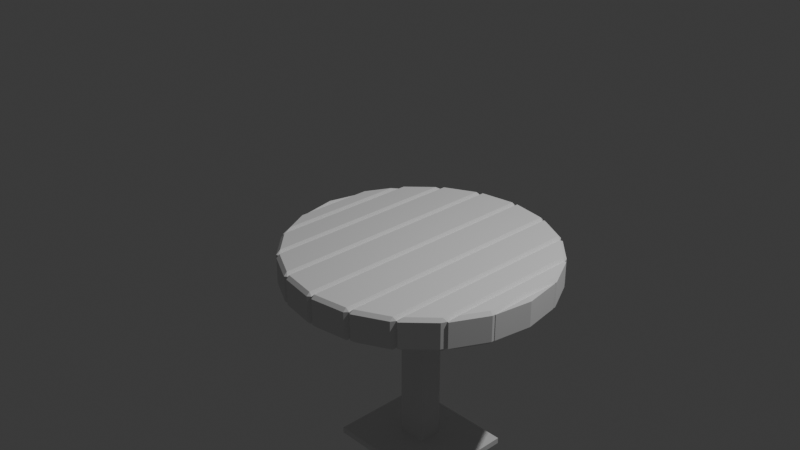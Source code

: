 # Source: mesaredonda.blend  (saved by Blender 4.3.34; exported with 4.5.12 LTS)
import bpy
from mathutils import Matrix  # noqa: F401  (used for matrix-valued properties, if any)

bpy.ops.wm.read_factory_settings(use_empty=True)
scene = bpy.context.scene
scene.name = 'Scene'

# ---- collections
col_collection = bpy.data.collections.new('Collection'); scene.collection.children.link(col_collection)

# ---- world
world_world = bpy.data.worlds.new('World'); scene.world = world_world
world_world.use_nodes = True; world_world.node_tree.nodes.clear()
_N = world_world.node_tree.nodes; _L = world_world.node_tree.links
n0 = _N.new('ShaderNodeOutputWorld'); n0.name = 'World Output'; n0.location = (300, 300)
n1 = _N.new('ShaderNodeBackground'); n1.name = 'Background'; n1.location = (10, 300)
n1.inputs[0].default_value = (0.05088, 0.05088, 0.05088, 1.0)
_L.new(n1.outputs[0], n0.inputs[0])
n0.is_active_output = True
world_world.color = (0.05088, 0.05088, 0.05088)
world_world.sun_shadow_jitter_overblur = 0.0

# ---- cameras
cam_camera = bpy.data.cameras.new('Camera')
cam_camera.clip_end = 100.0
cam_camera.ortho_scale = 7.314

# ---- lights
light_light = bpy.data.lights.new('Light', 'POINT')
light_light.energy = 1000.0
light_light.shadow_soft_size = 0.1

# ---- meshes
me_circle = bpy.data.meshes.new('Circle')
me_circle.from_pydata([(0.0, 1.0, 0.0), (-0.309, 0.9511, 0.0), (-0.5878, 0.809, 0.0), (-0.809, 0.5878, 0.0), (-0.9511, 0.309, 0.0), (-1.0, 0.0, 0.0), (-0.9511, -0.309, 0.0), (-0.809, -0.5878, 0.0), (-0.5878, -0.809, 0.0), (-0.309, -0.9511, 0.0), (0.0, -1.0, 0.0), (0.309, -0.9511, 0.0), (0.5878, -0.809, 0.0), (0.809, -0.5878, 0.0), (0.9511, -0.309, 0.0), (-0.309, 0.9511, 0.2398), (0.9511, 0.309, 0.0), (0.809, 0.5878, 0.0), (0.5878, 0.809, 0.0), (0.309, 0.9511, 0.0), (0.0, 1.0, 0.0), (-0.309, 0.9511, 0.0), (-0.5878, 0.809, 0.0), (-0.809, 0.5878, 0.0), (-0.9511, 0.309, 0.0), (-0.9511, -0.309, 0.0), (-0.809, -0.5878, 0.0), (-0.5878, -0.809, 0.0), (-0.309, -0.9511, 0.0), (0.0, -1.0, 0.0), (0.309, -0.9511, 0.0), (0.5878, -0.809, 0.0), (0.809, -0.5878, 0.0), (0.9511, -0.309, 0.0), (1.0, 0.0, 0.0), (0.9511, 0.309, 0.0), (0.809, 0.5878, 0.0), (0.5878, 0.809, 0.0), (0.309, 0.9511, 0.0), (0.0, 1.0, 0.2398), (-0.809, 0.5878, 0.2398), (-0.5878, 0.809, 0.2398), (-1.0, 0.0, 0.2398), (-0.9511, 0.309, 0.2398), (-0.9511, -0.309, 0.2398), (-0.5878, -0.809, 0.2398), (-0.809, -0.5878, 0.2398), (0.0, -1.0, 0.2398), (-0.309, -0.9511, 0.2398), (0.5878, -0.809, 0.2398), (0.309, -0.9511, 0.2398), (0.9511, -0.309, 0.2398), (0.809, -0.5878, 0.2398), (0.809, 0.5878, 0.2398), (0.9511, 0.309, 0.2398), (0.309, 0.9511, 0.2398), (0.5878, 0.809, 0.2398), (-0.5878, 0.809, 0.2398), (-0.309, 0.9511, 0.2398), (-0.9511, 0.309, 0.2398), (-0.809, 0.5878, 0.2398), (-0.809, -0.5878, 0.2398), (-0.9511, -0.309, 0.2398), (-0.309, -0.9511, 0.2398), (-0.5878, -0.809, 0.2398), (0.309, -0.9511, 0.2398), (0.0, -1.0, 0.2398), (0.809, -0.5878, 0.2398), (0.5878, -0.809, 0.2398), (1.0, 0.0, 0.2398), (0.9511, -0.309, 0.2398), (0.9511, 0.309, 0.2398), (0.5878, 0.809, 0.2398), (0.809, 0.5878, 0.2398), (0.0, 1.0, 0.2398), (0.309, 0.9511, 0.2398)], [], [(42, 44, 43), (14, 13, 17, 16), (40, 46, 45, 41), (12, 11, 19, 18), (15, 48, 47, 39), (1, 0, 10, 9), (49, 56, 55, 50), (3, 2, 8, 7), (51, 54, 53, 52), (5, 4, 6), (34, 33, 35), (32, 31, 37, 36), (30, 29, 20, 38), (22, 21, 28, 27), (24, 23, 26, 25), (69, 71, 70), (67, 73, 72, 68), (65, 75, 74, 66), (57, 64, 63, 58), (59, 62, 61, 60), (37, 31, 68, 72), (6, 4, 43, 44), (30, 38, 75, 65), (2, 3, 40, 41), (21, 22, 57, 58), (16, 17, 53, 54), (20, 29, 66, 74), (23, 24, 59, 60), (28, 21, 58, 63), (4, 5, 42, 43), (25, 26, 61, 62), (18, 19, 55, 56), (22, 27, 64, 57), (5, 6, 44, 42), (27, 28, 63, 64), (26, 23, 60, 61), (29, 30, 65, 66), (14, 16, 54, 51), (24, 25, 62, 59), (7, 8, 45, 46), (31, 32, 67, 68), (17, 13, 52, 53), (33, 34, 69, 70), (12, 18, 56, 49), (9, 10, 47, 48), (34, 35, 71, 69), (19, 11, 50, 55), (36, 37, 72, 73), (10, 0, 39, 47), (11, 12, 49, 50), (38, 20, 74, 75), (1, 9, 48, 15), (35, 33, 70, 71), (8, 2, 41, 45), (13, 14, 51, 52), (32, 36, 73, 67), (0, 1, 15, 39), (3, 7, 46, 40)])
_uv = me_circle.uv_layers.new(name='UVMap')
_uv.uv.foreach_set('vector', [0.0, 0.0, 0.0, 0.0, 0.0, 0.0, 0.0, 0.0, 0.0, 0.0, 0.0, 0.0, 0.0, 0.0, 0.0, 0.0, 0.0, 0.0, 0.0, 0.0, 0.0, 0.0, 0.0, 0.0, 0.0, 0.0, 0.0, 0.0, 0.0, 0.0, 0.0, 0.0, 0.0, 0.0, 0.0, 0.0, 0.0, 0.0, 0.0, 0.0, 0.0, 0.0, 0.0, 0.0, 0.0, 0.0, 0.0, 0.0, 0.0, 0.0, 0.0, 0.0, 0.0, 0.0, 0.0, 0.0, 0.0, 0.0, 0.0, 0.0, 0.0, 0.0, 0.0, 0.0, 0.0, 0.0, 0.0, 0.0, 0.0, 0.0, 0.0, 0.0, 0.0, 0.0, 0.0, 0.0, 0.0, 0.0, 0.0, 0.0, 0.0, 0.0, 0.0, 0.0, 0.0, 0.0, 0.0, 0.0, 0.0, 0.0, 0.0, 0.0, 0.0, 0.0, 0.0, 0.0, 0.0, 0.0, 0.0, 0.0, 0.0, 0.0, 0.0, 0.0, 0.0, 0.0, 0.0, 0.0, 0.0, 0.0, 0.0, 0.0, 0.0, 0.0, 0.0, 0.0, 0.0, 0.0, 0.0, 0.0, 0.0, 0.0, 0.0, 0.0, 0.0, 0.0, 0.0, 0.0, 0.0, 0.0, 0.0, 0.0, 0.0, 0.0, 0.0, 0.0, 0.0, 0.0, 0.0, 0.0, 0.0, 0.0, 0.0, 0.0, 0.0, 0.0, 0.0, 0.0, 0.0, 0.0, 0.0, 0.0, 0.0, 0.0, 0.0, 0.0, 0.0, 0.0, 0.0, 0.0, 0.0, 0.0, 0.0, 0.0, 0.0, 0.0, 0.0, 0.0, 0.0, 0.0, 0.0, 0.0, 0.0, 0.0, 0.0, 0.0, 0.0, 0.0, 0.0, 0.0, 0.0, 0.0, 0.0, 0.0, 0.0, 0.0, 0.0, 0.0, 0.0, 0.0, 0.0, 0.0, 0.0, 0.0, 0.0, 0.0, 0.0, 0.0, 0.0, 0.0, 0.0, 0.0, 0.0, 0.0, 0.0, 0.0, 0.0, 0.0, 0.0, 0.0, 0.0, 0.0, 0.0, 0.0, 0.0, 0.0, 0.0, 0.0, 0.0, 0.0, 0.0, 0.0, 0.0, 0.0, 0.0, 0.0, 0.0, 0.0, 0.0, 0.0, 0.0, 0.0, 0.0, 0.0, 0.0, 0.0, 0.0, 0.0, 0.0, 0.0, 0.0, 0.0, 0.0, 0.0, 0.0, 0.0, 0.0, 0.0, 0.0, 0.0, 0.0, 0.0, 0.0, 0.0, 0.0, 0.0, 0.0, 0.0, 0.0, 0.0, 0.0, 0.0, 0.0, 0.0, 0.0, 0.0, 0.0, 0.0, 0.0, 0.0, 0.0, 0.0, 0.0, 0.0, 0.0, 0.0, 0.0, 0.0, 0.0, 0.0, 0.0, 0.0, 0.0, 0.0, 0.0, 0.0, 0.0, 0.0, 0.0, 0.0, 0.0, 0.0, 0.0, 0.0, 0.0, 0.0, 0.0, 0.0, 0.0, 0.0, 0.0, 0.0, 0.0, 0.0, 0.0, 0.0, 0.0, 0.0, 0.0, 0.0, 0.0, 0.0, 0.0, 0.0, 0.0, 0.0, 0.0, 0.0, 0.0, 0.0, 0.0, 0.0, 0.0, 0.0, 0.0, 0.0, 0.0, 0.0, 0.0, 0.0, 0.0, 0.0, 0.0, 0.0, 0.0, 0.0, 0.0, 0.0, 0.0, 0.0, 0.0, 0.0, 0.0, 0.0, 0.0, 0.0, 0.0, 0.0, 0.0, 0.0, 0.0, 0.0, 0.0, 0.0, 0.0, 0.0, 0.0, 0.0, 0.0, 0.0, 0.0, 0.0, 0.0, 0.0, 0.0, 0.0, 0.0, 0.0, 0.0, 0.0, 0.0, 0.0, 0.0, 0.0, 0.0, 0.0, 0.0, 0.0, 0.0, 0.0, 0.0, 0.0, 0.0, 0.0, 0.0, 0.0, 0.0, 0.0, 0.0, 0.0, 0.0, 0.0, 0.0, 0.0, 0.0, 0.0, 0.0, 0.0, 0.0, 0.0, 0.0, 0.0, 0.0, 0.0, 0.0, 0.0, 0.0, 0.0, 0.0, 0.0, 0.0, 0.0, 0.0, 0.0, 0.0, 0.0, 0.0, 0.0, 0.0, 0.0, 0.0, 0.0, 0.0, 0.0, 0.0, 0.0, 0.0, 0.0, 0.0, 0.0, 0.0, 0.0, 0.0, 0.0, 0.0, 0.0, 0.0, 0.0, 0.0, 0.0, 0.0, 0.0, 0.0, 0.0, 0.0, 0.0, 0.0, 0.0, 0.0, 0.0, 0.0, 0.0, 0.0, 0.0, 0.0, 0.0])
me_circle.update()
me_cube_003 = bpy.data.meshes.new('Cube.003')
me_cube_003.from_pydata([(-1.0, -1.0, -1.0), (-1.0, -1.0, 1.0), (-1.0, 1.0, -1.0), (-1.0, 1.0, 1.0), (1.0, -1.0, -1.0), (1.0, -1.0, 1.0), (1.0, 1.0, -1.0), (1.0, 1.0, 1.0), (-4.163, 4.163, -1.033), (-4.163, -4.163, -1.033), (4.163, 4.163, -1.033), (4.163, -4.163, -1.033), (-4.163, 4.163, -1.101), (-4.163, -4.163, -1.101), (4.163, 4.163, -1.101), (4.163, -4.163, -1.101)], [], [(0, 1, 3, 2), (2, 3, 7, 6), (6, 7, 5, 4), (4, 5, 1, 0), (7, 3, 1, 5), (4, 0, 9, 11), (6, 4, 11, 10), (0, 2, 8, 9), (2, 6, 10, 8), (8, 10, 14, 12), (12, 14, 15, 13), (9, 8, 12, 13), (10, 11, 15, 14), (11, 9, 13, 15)])
_uv = me_cube_003.uv_layers.new(name='UVMap')
_uv.uv.foreach_set('vector', [0.375, 0.0, 0.625, 0.0, 0.625, 0.25, 0.375, 0.25, 0.375, 0.25, 0.625, 0.25, 0.625, 0.5, 0.375, 0.5, 0.375, 0.5, 0.625, 0.5, 0.625, 0.75, 0.375, 0.75, 0.375, 0.75, 0.625, 0.75, 0.625, 1.0, 0.375, 1.0, 0.625, 0.5, 0.875, 0.5, 0.875, 0.75, 0.625, 0.75, 0.375, 0.75, 0.375, 1.0, 0.375, 1.0, 0.375, 0.75, 0.375, 0.5, 0.375, 0.75, 0.375, 0.75, 0.375, 0.5, 0.375, 0.0, 0.375, 0.25, 0.375, 0.25, 0.375, 0.0, 0.375, 0.25, 0.375, 0.5, 0.375, 0.5, 0.375, 0.25, 0.375, 0.25, 0.375, 0.5, 0.375, 0.5, 0.375, 0.25, 0.125, 0.5, 0.375, 0.5, 0.375, 0.75, 0.125, 0.75, 0.375, 0.0, 0.375, 0.25, 0.375, 0.25, 0.375, 0.0, 0.375, 0.5, 0.375, 0.75, 0.375, 0.75, 0.375, 0.5, 0.375, 0.75, 0.375, 1.0, 0.375, 1.0, 0.375, 0.75])
me_cube_003.update()

# ---- objects
ob_light = bpy.data.objects.new('Light', light_light)
ob_camera = bpy.data.objects.new('Camera', cam_camera)
ob_circle = bpy.data.objects.new('Circle', me_circle)
ob_cube = bpy.data.objects.new('Cube', me_cube_003)

# ---- transforms, parenting, visibility, modifiers, constraints
ob_light.location = (4.076, 1.005, 5.904)
ob_light.rotation_euler = (0.6503, 0.05522, 1.866)
ob_light.lock_rotations_4d = False
ob_light.empty_display_type = 'ARROWS'
ob_light.color = (0.0, 0.0, 0.0, 0.0)
ob_light.lineart.crease_threshold = 0.0
ob_camera.location = (7.359, -6.926, 4.958)
ob_camera.rotation_euler = (1.109, 0.0, 0.8149)
ob_camera.lock_rotations_4d = False
ob_camera.empty_display_type = 'ARROWS'
ob_camera.color = (0.0, 0.0, 0.0, 0.0)
ob_camera.display_type = 'WIRE'
ob_camera.lineart.crease_threshold = 0.0
ob_circle.location = (0.6963, -0.3694, -0.2321)
ob_circle.scale = (1.374, 1.374, 1.374)
_m = ob_circle.modifiers.new('Bevel', 'BEVEL')
ob_cube.location = (0.6959, -0.3577, -1.146)
ob_cube.scale = (0.1476, 0.125, 0.9256)

# ---- collection membership
col_collection.objects.link(ob_light)
col_collection.objects.link(ob_camera)
col_collection.objects.link(ob_circle)
col_collection.objects.link(ob_cube)

# ---- scene / render settings (as saved in the file)
scene.camera = ob_camera
scene.frame_start = 1; scene.frame_end = 250; scene.frame_set(1)
scene.render.engine = 'BLENDER_EEVEE_NEXT'
bpy.context.view_layer.update()
